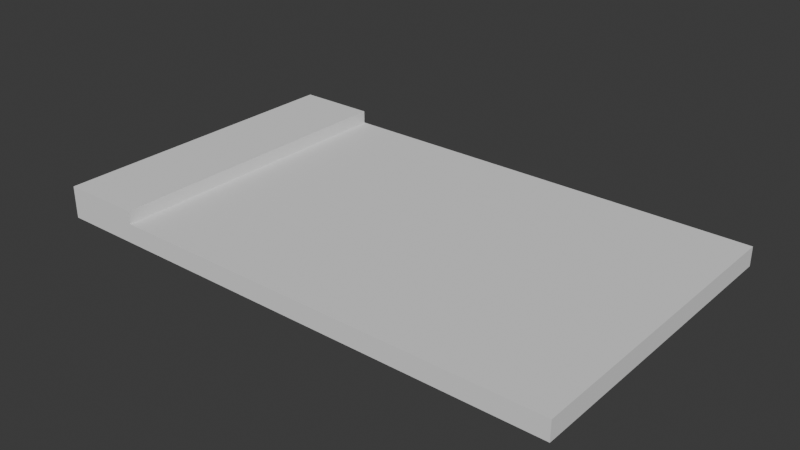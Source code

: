 # Source: Door_Back.blend  (saved by Blender 4.1.23; exported with 4.5.12 LTS)
import bpy
from mathutils import Matrix  # noqa: F401  (used for matrix-valued properties, if any)

bpy.ops.wm.read_factory_settings(use_empty=True)
scene = bpy.context.scene
scene.name = 'Scene'

# ---- world
world_world = bpy.data.worlds.new('World'); scene.world = world_world
world_world.use_nodes = True; world_world.node_tree.nodes.clear()
_N = world_world.node_tree.nodes; _L = world_world.node_tree.links
n0 = _N.new('ShaderNodeOutputWorld'); n0.name = 'World Output'; n0.location = (300, 300)
n1 = _N.new('ShaderNodeBackground'); n1.name = 'Background'; n1.location = (10, 300)
n1.inputs[0].default_value = (0.05088, 0.05088, 0.05088, 1.0)
_L.new(n1.outputs[0], n0.inputs[0])
n0.is_active_output = True
world_world.color = (0.05088, 0.05088, 0.05088)
world_world.use_sun_shadow = False
world_world.sun_shadow_jitter_overblur = 0.0

# ---- meshes
me_cube_003 = bpy.data.meshes.new('Cube.003')
me_cube_003.from_pydata([(-0.3, -4.9, -8.15), (-0.3, -6.893e-07, -8.15), (1.489e-06, -4.9, -8.15), (-1.073e-07, -5.915e-07, -8.15), (-0.3, -4.9, 3.889e-05), (-0.3, -6.893e-07, 6.258e-06), (1.203e-06, -4.9, 5.186e-05), (-1.073e-07, -5.915e-07, 4.47e-07), (1.489e-06, -4.9, -6.897), (-1.073e-07, -5.915e-07, -6.897), (-0.3, -4.9, -6.897), (-0.3, -6.893e-07, -6.897), (-0.5, -4.9, -8.15), (-0.5, -7.544e-07, -8.15), (-0.5, -7.544e-07, -6.897), (-0.5, -4.9, -6.897)], [], [(0, 1, 3, 2), (8, 9, 7, 6), (6, 7, 5, 4), (10, 11, 14, 15), (8, 6, 4, 10), (9, 3, 1, 11), (7, 9, 11, 5), (2, 8, 10, 0), (4, 5, 11, 10), (2, 3, 9, 8), (15, 14, 13, 12), (0, 10, 15, 12), (1, 0, 12, 13), (11, 1, 13, 14)])
_uv = me_cube_003.uv_layers.new(name='UVMap')
_uv.uv.foreach_set('vector', [0.375, 0.0, 0.625, 0.0, 0.625, 0.25, 0.375, 0.25, 0.375, 0.296, 0.625, 0.296, 0.625, 0.5, 0.375, 0.5, 0.375, 0.5, 0.625, 0.5, 0.625, 0.75, 0.375, 0.75, 0.375, 0.954, 0.625, 0.954, 0.625, 0.954, 0.375, 0.954, 0.171, 0.5, 0.375, 0.5, 0.375, 0.75, 0.171, 0.75, 0.829, 0.5, 0.875, 0.5, 0.875, 0.75, 0.829, 0.75, 0.625, 0.5, 0.829, 0.5, 0.829, 0.75, 0.625, 0.75, 0.125, 0.5, 0.171, 0.5, 0.171, 0.75, 0.125, 0.75, 0.375, 0.75, 0.625, 0.75, 0.625, 0.954, 0.375, 0.954, 0.375, 0.25, 0.625, 0.25, 0.625, 0.296, 0.375, 0.296, 0.375, 0.954, 0.625, 0.954, 0.625, 1.0, 0.375, 1.0, 0.125, 0.75, 0.171, 0.75, 0.171, 0.75, 0.125, 0.75, 0.625, 0.0, 0.375, 0.0, 0.375, 0.0, 0.625, 0.0, 0.829, 0.75, 0.875, 0.75, 0.875, 0.75, 0.829, 0.75])
me_cube_003.update()

# ---- objects
ob_door_back_00 = bpy.data.objects.new('Door_Back.00', me_cube_003)

# ---- transforms, parenting, visibility, modifiers, constraints
ob_door_back_00.location = (0.0, 0.0, 0.0)
ob_door_back_00.rotation_euler = (0.0, 1.571, 0.0)

# ---- collection membership
scene.collection.objects.link(ob_door_back_00)

# ---- scene / render settings (as saved in the file)
scene.frame_start = 1; scene.frame_end = 250; scene.frame_set(1)
scene.render.engine = 'BLENDER_EEVEE_NEXT'
scene.cycles.sampling_pattern = 'TABULATED_SOBOL'
scene.eevee.ray_tracing_options.trace_max_roughness = 0.0
scene.unit_settings.scale_length = 0.01
bpy.context.view_layer.update()

# ---- added for rendering (the .blend has no active camera and no usable light): camera, sun
cam_auto = bpy.data.cameras.new('AutoCamera')
cam_auto.lens = 50.0
cam_auto.sensor_width = 36.0
cam_auto.clip_end = 1000.0
ob_auto_camera = bpy.data.objects.new('AutoCamera', cam_auto)
scene.collection.objects.link(ob_auto_camera)
ob_auto_camera.location = (4.73574, -13.0229, 7.29857)
ob_auto_camera.rotation_euler = (1.09748, -7.21219e-08, 0.694738)
scene.camera = ob_auto_camera
light_auto_sun = bpy.data.lights.new('AutoSun', 'SUN')
light_auto_sun.energy = 3.0
light_auto_sun.angle = 0.0523599
ob_auto_sun = bpy.data.objects.new('AutoSun', light_auto_sun)
scene.collection.objects.link(ob_auto_sun)
ob_auto_sun.rotation_euler = (0.872665, 0.174533, 0.523599)
bpy.context.view_layer.update()
